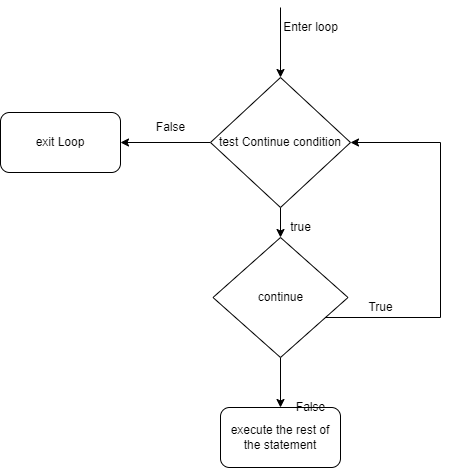

The diagram above was exported from draw.io. Its source (the exported page's mxGraphModel, read from the mxfile embedded in the PNG):
<mxGraphModel dx="841" dy="472" grid="1" gridSize="10" guides="1" tooltips="1" connect="1" arrows="1" fold="1" page="1" pageScale="1" pageWidth="850" pageHeight="1100" math="0" shadow="0">
  <root>
    <mxCell id="0" />
    <mxCell id="1" parent="0" />
    <mxCell id="zAHZHadV67UFNxFrOAHw-11" style="edgeStyle=orthogonalEdgeStyle;rounded=0;orthogonalLoop=1;jettySize=auto;html=1;entryX=1;entryY=0.5;entryDx=0;entryDy=0;" edge="1" parent="1" source="zAHZHadV67UFNxFrOAHw-1" target="zAHZHadV67UFNxFrOAHw-2">
      <mxGeometry relative="1" as="geometry">
        <mxPoint x="600" y="220" as="targetPoint" />
        <Array as="points">
          <mxPoint x="610" y="400" />
          <mxPoint x="610" y="225" />
        </Array>
      </mxGeometry>
    </mxCell>
    <mxCell id="zAHZHadV67UFNxFrOAHw-13" style="edgeStyle=orthogonalEdgeStyle;rounded=0;orthogonalLoop=1;jettySize=auto;html=1;exitX=0.5;exitY=1;exitDx=0;exitDy=0;entryX=0.5;entryY=0;entryDx=0;entryDy=0;" edge="1" parent="1" source="zAHZHadV67UFNxFrOAHw-1" target="zAHZHadV67UFNxFrOAHw-12">
      <mxGeometry relative="1" as="geometry" />
    </mxCell>
    <mxCell id="zAHZHadV67UFNxFrOAHw-1" value="continue" style="rhombus;whiteSpace=wrap;html=1;" vertex="1" parent="1">
      <mxGeometry x="382.5" y="320" width="135" height="120" as="geometry" />
    </mxCell>
    <mxCell id="zAHZHadV67UFNxFrOAHw-5" style="edgeStyle=orthogonalEdgeStyle;rounded=0;orthogonalLoop=1;jettySize=auto;html=1;exitX=0.5;exitY=0;exitDx=0;exitDy=0;entryX=0.5;entryY=0;entryDx=0;entryDy=0;" edge="1" parent="1" target="zAHZHadV67UFNxFrOAHw-2">
      <mxGeometry relative="1" as="geometry">
        <mxPoint x="450" y="90" as="sourcePoint" />
      </mxGeometry>
    </mxCell>
    <mxCell id="zAHZHadV67UFNxFrOAHw-6" style="edgeStyle=orthogonalEdgeStyle;rounded=0;orthogonalLoop=1;jettySize=auto;html=1;entryX=1;entryY=0.5;entryDx=0;entryDy=0;" edge="1" parent="1" source="zAHZHadV67UFNxFrOAHw-2" target="zAHZHadV67UFNxFrOAHw-3">
      <mxGeometry relative="1" as="geometry" />
    </mxCell>
    <mxCell id="zAHZHadV67UFNxFrOAHw-7" style="edgeStyle=orthogonalEdgeStyle;rounded=0;orthogonalLoop=1;jettySize=auto;html=1;exitX=0.5;exitY=1;exitDx=0;exitDy=0;entryX=0.5;entryY=0;entryDx=0;entryDy=0;" edge="1" parent="1" source="zAHZHadV67UFNxFrOAHw-2" target="zAHZHadV67UFNxFrOAHw-1">
      <mxGeometry relative="1" as="geometry" />
    </mxCell>
    <mxCell id="zAHZHadV67UFNxFrOAHw-2" value="test Continue condition" style="rhombus;whiteSpace=wrap;html=1;" vertex="1" parent="1">
      <mxGeometry x="380" y="160" width="140" height="130" as="geometry" />
    </mxCell>
    <mxCell id="zAHZHadV67UFNxFrOAHw-3" value="exit Loop" style="rounded=1;whiteSpace=wrap;html=1;" vertex="1" parent="1">
      <mxGeometry x="170" y="195" width="120" height="60" as="geometry" />
    </mxCell>
    <mxCell id="zAHZHadV67UFNxFrOAHw-9" value="False" style="text;html=1;align=center;verticalAlign=middle;resizable=0;points=[];autosize=1;strokeColor=none;fillColor=none;" vertex="1" parent="1">
      <mxGeometry x="320" y="200" width="40" height="20" as="geometry" />
    </mxCell>
    <mxCell id="zAHZHadV67UFNxFrOAHw-10" value="true" style="text;html=1;align=center;verticalAlign=middle;resizable=0;points=[];autosize=1;strokeColor=none;fillColor=none;" vertex="1" parent="1">
      <mxGeometry x="450" y="300" width="40" height="20" as="geometry" />
    </mxCell>
    <mxCell id="zAHZHadV67UFNxFrOAHw-12" value="execute the rest of the statement" style="rounded=1;whiteSpace=wrap;html=1;" vertex="1" parent="1">
      <mxGeometry x="390" y="490" width="120" height="60" as="geometry" />
    </mxCell>
    <mxCell id="zAHZHadV67UFNxFrOAHw-14" value="True" style="text;html=1;align=center;verticalAlign=middle;resizable=0;points=[];autosize=1;strokeColor=none;fillColor=none;" vertex="1" parent="1">
      <mxGeometry x="530" y="380" width="40" height="20" as="geometry" />
    </mxCell>
    <mxCell id="zAHZHadV67UFNxFrOAHw-15" value="False" style="text;html=1;align=center;verticalAlign=middle;resizable=0;points=[];autosize=1;strokeColor=none;fillColor=none;" vertex="1" parent="1">
      <mxGeometry x="460" y="480" width="40" height="20" as="geometry" />
    </mxCell>
    <mxCell id="zAHZHadV67UFNxFrOAHw-16" value="Enter loop" style="text;html=1;align=center;verticalAlign=middle;resizable=0;points=[];autosize=1;strokeColor=none;fillColor=none;" vertex="1" parent="1">
      <mxGeometry x="445" y="100" width="70" height="20" as="geometry" />
    </mxCell>
  </root>
</mxGraphModel>